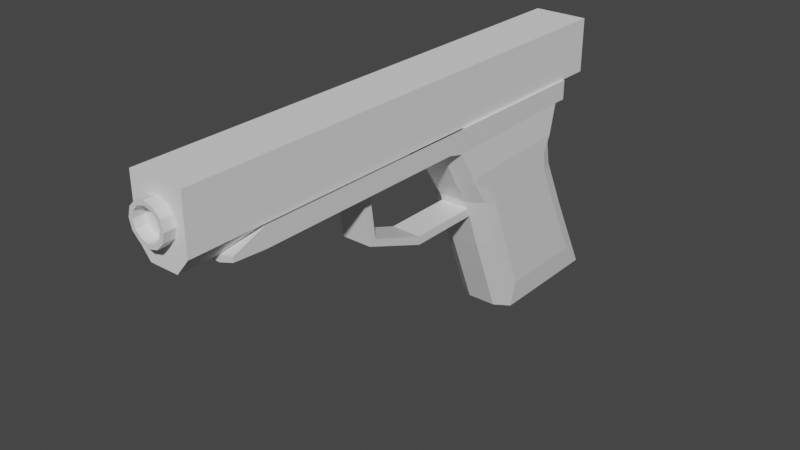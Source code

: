 # Source: knockoff.blend  (saved by Blender 3.0.42; exported with 4.5.12 LTS)
import bpy
from mathutils import Matrix  # noqa: F401  (used for matrix-valued properties, if any)

bpy.ops.wm.read_factory_settings(use_empty=True)
scene = bpy.context.scene
scene.name = 'Scene'

# ---- collections
col_collection = bpy.data.collections.new('Collection'); scene.collection.children.link(col_collection)

# ---- materials (node trees are filled in below, after node groups)
mat_material = bpy.data.materials.new('Material')
mat_material.alpha_threshold = 0.0
mat_material.use_transparent_shadow = False
mat_material.line_color = (0.0, 0.0, 0.0, 1.0)

# ---- material node trees
mat_material.use_nodes = True; mat_material.node_tree.nodes.clear()
_N = mat_material.node_tree.nodes; _L = mat_material.node_tree.links
n0 = _N.new('ShaderNodeOutputMaterial'); n0.name = 'Material Output'; n0.location = (300, 300)
n1 = _N.new('ShaderNodeBsdfPrincipled'); n1.name = 'Principled BSDF'; n1.location = (10, 300)
n1.distribution = 'GGX'
n1.subsurface_method = 'RANDOM_WALK_SKIN'
n1.inputs[2].default_value = 0.4
n1.inputs[3].default_value = 1.45
n1.inputs[27].default_value = (0.0, 0.0, 0.0, 1.0)
n1.inputs[28].default_value = 1.0
_L.new(n1.outputs[0], n0.inputs[0])
n0.is_active_output = True

# ---- world
world_world = bpy.data.worlds.new('World'); scene.world = world_world
world_world.use_nodes = True; world_world.node_tree.nodes.clear()
_N = world_world.node_tree.nodes; _L = world_world.node_tree.links
n0 = _N.new('ShaderNodeOutputWorld'); n0.name = 'World Output'; n0.location = (300, 300)
n1 = _N.new('ShaderNodeBackground'); n1.name = 'Background'; n1.location = (10, 300)
n1.inputs[0].default_value = (0.05088, 0.05088, 0.05088, 1.0)
_L.new(n1.outputs[0], n0.inputs[0])
n0.is_active_output = True
world_world.color = (0.05088, 0.05088, 0.05088)
world_world.use_sun_shadow = False
world_world.sun_shadow_jitter_overblur = 0.0

# ---- meshes
me_cube = bpy.data.meshes.new('Cube')
me_cube.from_pydata([(0.6314, 1.049, 0.8367), (0.7769, 0.8296, 0.2125), (0.7769, -5.391, 0.8367), (0.7769, -5.391, 0.3214), (-0.6314, 1.049, 0.8367), (-0.7769, 0.8296, 0.2125), (-0.7769, -5.391, 0.8367), (-0.7769, -5.391, 0.3214), (0.6314, 3.677, 0.8367), (0.7769, 4.778, 0.3214), (-0.6314, 3.677, 0.8367), (-0.7769, 4.778, 0.3214), (0.7769, 5.139, 0.8367), (0.7769, 5.139, 0.3214), (-0.7769, 5.139, 0.8367), (-0.7769, 5.139, 0.3214), (0.7769, 1.816, -1.4), (-0.7769, 1.816, -1.4), (0.7769, 4.631, -1.291), (-0.7769, 4.631, -1.291), (0.7769, 2.339, -2.791), (-0.7769, 2.339, -2.791), (0.7769, 5.342, -2.764), (-0.7769, 5.342, -2.764), (0.6314, 3.348, -4.952), (-0.6314, 3.348, -4.952), (0.6314, 5.976, -4.952), (-0.6314, 5.976, -4.952), (0.3885, 0.5797, 0.2125), (0.0, 0.5797, 0.2125), (-0.3885, 0.5797, 0.2125), (0.3885, -5.391, 0.4226), (0.0, -5.391, 0.4226), (-0.3885, -5.391, 0.4226), (-0.3885, -5.391, 0.08786), (0.0, -5.391, 0.08786), (0.3885, -5.391, 0.08786), (-0.3885, 1.049, 0.8367), (0.0, 1.049, 0.8367), (0.3885, 1.049, 0.8367), (0.3885, 4.905, 0.3214), (0.0, 4.905, 0.3214), (-0.3885, 4.905, 0.3214), (-0.3885, 3.677, 0.8367), (0.0, 3.677, 0.8367), (0.3885, 3.677, 0.8367), (0.3885, 5.418, 0.3214), (0.0, 5.545, 0.3214), (-0.3885, 5.418, 0.3214), (-0.3885, 5.418, 0.8367), (0.0, 5.545, 0.8367), (0.3885, 5.418, 0.8367), (0.3885, 1.566, -1.4), (5.551e-17, 1.566, -1.4), (-0.3885, 1.566, -1.4), (0.3885, 4.758, -1.291), (0.0, 4.758, -1.291), (-0.3885, 4.758, -1.291), (0.3885, 2.089, -2.791), (0.0, 2.089, -2.791), (-0.3885, 2.089, -2.791), (0.3885, 5.469, -2.764), (0.0, 5.469, -2.764), (-0.3885, 5.469, -2.764), (0.3885, 3.348, -4.952), (0.0, 3.348, -4.952), (-0.3885, 3.348, -4.952), (0.3885, 5.976, -4.952), (0.0, 5.976, -4.952), (-0.3885, 5.976, -4.952), (0.3885, 0.8963, 0.4334), (0.7769, 0.8963, 0.8367), (0.3885, 4.778, 0.8367), (0.7769, 4.778, 0.8367), (-0.7769, 0.8963, 0.8367), (-0.7769, 4.778, 0.8367), (-0.3885, 2.945, -4.952), (-0.7769, 3.195, -4.952), (-0.3885, 6.603, -4.952), (-0.7769, 6.476, -4.952), (0.7769, 3.195, -4.952), (0.7769, 6.476, -4.952), (-0.3885, 0.8963, 0.4334), (0.0, 0.8963, 0.4334), (-0.3885, 4.778, 0.8367), (0.0, 4.778, 0.8367), (0.3885, 2.945, -4.952), (0.0, 2.945, -4.952), (0.3885, 6.603, -4.952), (0.0, 6.603, -4.952), (-0.3885, 2.198, -2.058), (-0.3885, 4.826, -2.058), (0.0, 2.198, -2.058), (0.0, 4.826, -2.058), (0.3885, 2.198, -2.058), (0.3885, 4.826, -2.058), (0.6314, 2.198, -2.058), (-0.6314, 2.198, -2.058), (-0.6314, 4.826, -2.058), (0.6314, 4.826, -2.058), (-0.7769, 0.3791, 0.3214), (0.7769, 0.3791, 0.8367), (-0.7769, 0.3791, 0.8367), (0.7769, 0.3791, 0.3214), (-0.3885, 0.3791, 0.3214), (0.0, 0.3791, 0.3214), (0.3885, 0.3791, 0.3214), (0.3885, 0.3791, 0.4334), (0.0, 0.3791, 0.4334), (-0.3885, 0.3791, 0.4334), (0.7769, 1.398, -0.7549), (0.7769, 4.501, -0.5644), (-0.7769, 1.398, -0.7549), (-0.7769, 4.501, -0.5644), (-0.3885, 4.629, -0.5644), (0.0, 4.629, -0.5644), (0.3885, 4.629, -0.5644), (0.3885, 1.148, -0.7549), (5.551e-17, 1.148, -0.7549), (-0.3885, 1.148, -0.7549), (0.8399, 1.458, -0.5422), (0.8399, 4.488, -0.4587), (-0.8399, 4.488, -0.4587), (-0.8399, 1.458, -0.5422), (0.8399, 2.215, -1.53), (0.8399, 4.375, -1.447), (-0.8399, 4.375, -1.447), (-0.8399, 2.215, -1.53), (0.8399, 1.894, -1.035), (0.8399, 4.275, -0.8888), (-0.8399, 1.894, -1.035), (-0.8399, 4.275, -0.8888), (0.8399, 2.616, -2.597), (0.8399, 4.921, -2.576), (-0.8399, 4.921, -2.576), (-0.8399, 2.616, -2.597), (0.8399, 3.273, -4.255), (0.8399, 5.791, -4.255), (-0.8399, 5.791, -4.255), (-0.8399, 3.273, -4.255), (-0.7769, -6.257, 0.3815), (-0.7769, -6.257, 0.5036), (0.7769, -6.257, 0.5036), (0.7769, -6.257, 0.3815), (-0.3885, -6.257, 0.4353), (0.3885, -6.257, 0.2572), (0.3885, -6.257, 0.4353), (0.0, -6.257, 0.4353), (-0.3885, -6.257, 0.2572), (0.0, -6.257, 0.2572), (-0.3981, -1.985, -1.17), (-0.3981, -2.226, 0.4024), (-0.3981, -1.794, -1.055), (-0.3981, -2.002, 0.4024), (0.3981, -1.985, -1.17), (0.3981, -2.226, 0.4024), (0.3981, -1.794, -1.055), (0.3981, -2.002, 0.4024), (-0.3981, -0.2433, -1.834), (-0.3981, -0.2434, -1.611), (0.3981, -0.2433, -1.834), (0.3981, -0.2434, -1.611), (-0.3981, 1.741, -1.833), (-0.3981, 1.74, -1.61), (0.3981, 1.741, -1.833), (0.3981, 1.74, -1.61), (-1.389e-08, -0.1589, 1.917), (-1.724e-08, -7.542, 1.809), (0.2458, -0.1589, 1.852), (0.1915, -7.542, 1.757), (0.4257, -0.1589, 1.672), (0.3316, -7.542, 1.617), (0.4916, -0.1589, 1.426), (0.3829, -7.542, 1.426), (0.4257, -0.1589, 1.18), (0.3316, -7.542, 1.234), (0.2458, -0.1589, 1.0), (0.1915, -7.542, 1.094), (-5.686e-08, -0.1589, 0.9343), (-5.183e-08, -7.542, 1.043), (-0.2458, -0.1589, 1.0), (-0.1915, -7.542, 1.094), (-0.4257, -0.1589, 1.18), (-0.3316, -7.542, 1.234), (-0.4916, -0.1589, 1.426), (-0.3829, -7.542, 1.426), (-0.4257, -0.1589, 1.672), (-0.3316, -7.542, 1.617), (-0.2458, -0.1589, 1.852), (-0.1915, -7.542, 1.757), (-0.5281, -1.174, 0.9083), (-0.5281, -1.174, 1.943), (-0.5281, 0.93, 0.9083), (-0.5281, 0.93, 1.943), (0.5281, -1.174, 0.9083), (0.5281, -1.174, 1.943), (0.5281, 0.93, 0.9083), (0.5281, 0.93, 1.943), (0.2458, -7.542, 1.852), (-1.389e-08, -7.542, 1.917), (0.4257, -7.542, 1.672), (0.4916, -7.542, 1.426), (0.4257, -7.542, 1.18), (0.2458, -7.542, 1.0), (-5.686e-08, -7.542, 0.9343), (-0.2458, -7.542, 1.0), (-0.4257, -7.542, 1.18), (-0.4916, -7.542, 1.426), (-0.4257, -7.542, 1.672), (-0.2458, -7.542, 1.852), (0.1915, -4.671, 1.757), (-1.724e-08, -4.671, 1.809), (0.3316, -4.671, 1.617), (0.3829, -4.671, 1.426), (0.3316, -4.671, 1.234), (0.1915, -4.671, 1.094), (-5.183e-08, -4.671, 1.043), (-0.1915, -4.671, 1.094), (-0.3316, -4.671, 1.234), (-0.3829, -4.671, 1.426), (-0.3316, -4.671, 1.617), (-0.1915, -4.671, 1.757)], [], [(109, 102, 6, 33), (35, 36, 145, 149), (100, 102, 74, 5), (106, 103, 3, 36), (103, 101, 2, 3), (71, 1, 9, 73), (73, 9, 13, 12), (5, 74, 75, 11), (1, 110, 128, 120), (45, 44, 93, 95), (46, 51, 12, 13), (11, 75, 14, 15), (42, 11, 15, 48), (72, 73, 12, 51), (23, 79, 138, 134), (119, 112, 17, 54), (116, 111, 18, 55), (16, 20, 132, 124), (77, 21, 135, 139), (55, 18, 22, 61), (11, 113, 131, 122), (54, 17, 21, 60), (27, 69, 91, 98), (60, 21, 77, 76), (22, 18, 125, 133), (61, 22, 81, 88), (23, 63, 78, 79), (63, 62, 89, 78), (62, 61, 88, 89), (20, 58, 86, 80), (58, 59, 87, 86), (59, 60, 76, 87), (44, 43, 91, 93), (69, 68, 93, 91), (66, 25, 97, 90), (16, 52, 58, 20), (52, 53, 59, 58), (53, 54, 60, 59), (19, 57, 63, 23), (57, 56, 62, 63), (56, 55, 61, 62), (113, 114, 57, 19), (114, 115, 56, 57), (115, 116, 55, 56), (110, 117, 52, 16), (117, 118, 53, 52), (118, 119, 54, 53), (75, 84, 49, 14), (84, 85, 50, 49), (85, 72, 51, 50), (9, 40, 46, 13), (40, 41, 47, 46), (41, 42, 48, 47), (15, 14, 49, 48), (48, 49, 50, 47), (47, 50, 51, 46), (43, 10, 98, 91), (68, 67, 95, 93), (10, 4, 97, 98), (100, 104, 34, 7), (104, 105, 35, 34), (105, 106, 36, 35), (31, 32, 147, 146), (36, 3, 143, 145), (34, 35, 149, 148), (101, 107, 31, 2), (107, 108, 32, 31), (108, 109, 33, 32), (0, 39, 70, 71), (45, 8, 73, 72), (8, 0, 71, 73), (4, 10, 75, 74), (25, 66, 76, 77), (69, 27, 79, 78), (24, 26, 81, 80), (27, 25, 77, 79), (37, 4, 74, 82), (38, 37, 82, 83), (39, 38, 83, 70), (10, 43, 84, 75), (43, 44, 85, 84), (44, 45, 72, 85), (64, 24, 80, 86), (65, 64, 86, 87), (66, 65, 87, 76), (26, 67, 88, 81), (67, 68, 89, 88), (68, 69, 78, 89), (94, 96, 99, 95), (97, 90, 91, 98), (90, 92, 93, 91), (92, 94, 95, 93), (26, 24, 96, 99), (24, 64, 94, 96), (25, 27, 98, 97), (39, 0, 96, 94), (64, 65, 92, 94), (4, 37, 90, 97), (8, 45, 95, 99), (65, 66, 90, 92), (37, 38, 92, 90), (0, 8, 99, 96), (67, 26, 99, 95), (38, 39, 94, 92), (83, 82, 109, 108), (70, 83, 108, 107), (71, 70, 107, 101), (29, 28, 106, 105), (30, 29, 105, 104), (5, 30, 104, 100), (1, 71, 101, 103), (28, 1, 103, 106), (7, 6, 102, 100), (82, 74, 102, 109), (29, 30, 119, 118), (28, 29, 118, 117), (1, 28, 117, 110), (41, 40, 116, 115), (42, 41, 115, 114), (11, 42, 114, 113), (81, 22, 133, 137), (40, 9, 111, 116), (30, 5, 112, 119), (17, 112, 130, 127), (129, 128, 124, 125), (127, 126, 134, 135), (130, 131, 126, 127), (133, 132, 136, 137), (125, 124, 132, 133), (135, 134, 138, 139), (123, 122, 131, 130), (121, 120, 128, 129), (9, 1, 120, 121), (80, 81, 137, 136), (18, 111, 129, 125), (110, 16, 124, 128), (79, 77, 139, 138), (112, 5, 123, 130), (19, 23, 134, 126), (111, 9, 121, 129), (20, 80, 136, 132), (113, 19, 126, 131), (21, 17, 127, 135), (5, 11, 122, 123), (148, 144, 141, 140), (143, 142, 146, 145), (145, 146, 147, 149), (149, 147, 144, 148), (32, 33, 144, 147), (33, 6, 141, 144), (6, 7, 140, 141), (7, 34, 148, 140), (2, 31, 146, 142), (3, 2, 142, 143), (150, 151, 153, 152), (152, 153, 157, 156), (156, 157, 155, 154), (154, 155, 151, 150), (150, 152, 159, 158), (157, 153, 151, 155), (159, 161, 165, 163), (156, 154, 160, 161), (154, 150, 158, 160), (152, 156, 161, 159), (163, 165, 164, 162), (161, 160, 164, 165), (158, 159, 163, 162), (160, 158, 162, 164), (166, 199, 198, 168), (168, 198, 200, 170), (170, 200, 201, 172), (172, 201, 202, 174), (174, 202, 203, 176), (176, 203, 204, 178), (178, 204, 205, 180), (180, 205, 206, 182), (182, 206, 207, 184), (184, 207, 208, 186), (169, 167, 211, 210), (186, 208, 209, 188), (188, 209, 199, 166), (166, 168, 170, 172, 174, 176, 178, 180, 182, 184, 186, 188), (190, 191, 193, 192), (192, 193, 197, 196), (196, 197, 195, 194), (194, 195, 191, 190), (192, 196, 194, 190), (197, 193, 191, 195), (167, 169, 198, 199), (169, 171, 200, 198), (171, 173, 201, 200), (173, 175, 202, 201), (175, 177, 203, 202), (177, 179, 204, 203), (179, 181, 205, 204), (181, 183, 206, 205), (183, 185, 207, 206), (185, 187, 208, 207), (187, 189, 209, 208), (189, 167, 199, 209), (210, 211, 221, 220, 219, 218, 217, 216, 215, 214, 213, 212), (183, 181, 217, 218), (177, 175, 214, 215), (167, 189, 221, 211), (171, 169, 210, 212), (185, 183, 218, 219), (179, 177, 215, 216), (173, 171, 212, 213), (187, 185, 219, 220), (181, 179, 216, 217), (175, 173, 213, 214), (189, 187, 220, 221)])
_uv = me_cube.uv_layers.new(name='UVMap')
_uv.uv.foreach_set('vector', [0.8125, 0.5294, 0.875, 0.5294, 0.875, 0.75, 0.8125, 0.75, 0.25, 0.75, 0.3125, 0.75, 0.3125, 0.75, 0.25, 0.75, 0.375, 0.2206, 0.625, 0.2206, 0.625, 0.25, 0.375, 0.25, 0.3125, 0.5294, 0.375, 0.5294, 0.375, 0.75, 0.3125, 0.75, 0.375, 0.5294, 0.625, 0.5294, 0.625, 0.75, 0.375, 0.75, 0.625, 0.5, 0.375, 0.5, 0.375, 0.5, 0.625, 0.5, 0.625, 0.5, 0.375, 0.5, 0.375, 0.5, 0.625, 0.5, 0.375, 0.25, 0.625, 0.25, 0.625, 0.25, 0.375, 0.25, 0.375, 0.5, 0.375, 0.5, 0.375, 0.5, 0.375, 0.5, 0.6875, 0.5, 0.75, 0.5, 0.75, 0.5, 0.6875, 0.5, 0.375, 0.4375, 0.625, 0.4375, 0.625, 0.5, 0.375, 0.5, 0.375, 0.25, 0.625, 0.25, 0.625, 0.25, 0.375, 0.25, 0.1875, 0.5, 0.125, 0.5, 0.125, 0.5, 0.1875, 0.5, 0.6875, 0.5, 0.625, 0.5, 0.625, 0.5, 0.6875, 0.5, 0.125, 0.5, 0.125, 0.5, 0.125, 0.5, 0.125, 0.5, 0.1875, 0.5, 0.125, 0.5, 0.125, 0.5, 0.1875, 0.5, 0.3125, 0.5, 0.375, 0.5, 0.375, 0.5, 0.3125, 0.5, 0.375, 0.5, 0.375, 0.5, 0.375, 0.5, 0.375, 0.5, 0.125, 0.5, 0.125, 0.5, 0.125, 0.5, 0.125, 0.5, 0.3125, 0.5, 0.375, 0.5, 0.375, 0.5, 0.3125, 0.5, 0.125, 0.5, 0.125, 0.5, 0.125, 0.5, 0.125, 0.5, 0.1875, 0.5, 0.125, 0.5, 0.125, 0.5, 0.1875, 0.5, 0.1484, 0.5, 0.1875, 0.5, 0.1875, 0.5, 0.1484, 0.5, 0.1875, 0.5, 0.125, 0.5, 0.125, 0.5, 0.1875, 0.5, 0.375, 0.5, 0.375, 0.5, 0.375, 0.5, 0.375, 0.5, 0.3125, 0.5, 0.375, 0.5, 0.375, 0.5, 0.3125, 0.5, 0.125, 0.5, 0.1875, 0.5, 0.1875, 0.5, 0.125, 0.5, 0.1875, 0.5, 0.25, 0.5, 0.25, 0.5, 0.1875, 0.5, 0.25, 0.5, 0.3125, 0.5, 0.3125, 0.5, 0.25, 0.5, 0.375, 0.5, 0.3125, 0.5, 0.3125, 0.5, 0.375, 0.5, 0.3125, 0.5, 0.25, 0.5, 0.25, 0.5, 0.3125, 0.5, 0.25, 0.5, 0.1875, 0.5, 0.1875, 0.5, 0.25, 0.5, 0.75, 0.5, 0.8125, 0.5, 0.8125, 0.5, 0.75, 0.5, 0.1875, 0.5, 0.25, 0.5, 0.25, 0.5, 0.1875, 0.5, 0.1875, 0.5, 0.1484, 0.5, 0.1484, 0.5, 0.1875, 0.5, 0.375, 0.5, 0.3125, 0.5, 0.3125, 0.5, 0.375, 0.5, 0.3125, 0.5, 0.25, 0.5, 0.25, 0.5, 0.3125, 0.5, 0.25, 0.5, 0.1875, 0.5, 0.1875, 0.5, 0.25, 0.5, 0.125, 0.5, 0.1875, 0.5, 0.1875, 0.5, 0.125, 0.5, 0.1875, 0.5, 0.25, 0.5, 0.25, 0.5, 0.1875, 0.5, 0.25, 0.5, 0.3125, 0.5, 0.3125, 0.5, 0.25, 0.5, 0.125, 0.5, 0.1875, 0.5, 0.1875, 0.5, 0.125, 0.5, 0.1875, 0.5, 0.25, 0.5, 0.25, 0.5, 0.1875, 0.5, 0.25, 0.5, 0.3125, 0.5, 0.3125, 0.5, 0.25, 0.5, 0.375, 0.5, 0.3125, 0.5, 0.3125, 0.5, 0.375, 0.5, 0.3125, 0.5, 0.25, 0.5, 0.25, 0.5, 0.3125, 0.5, 0.25, 0.5, 0.1875, 0.5, 0.1875, 0.5, 0.25, 0.5, 0.875, 0.5, 0.8125, 0.5, 0.8125, 0.5, 0.875, 0.5, 0.8125, 0.5, 0.75, 0.5, 0.75, 0.5, 0.8125, 0.5, 0.75, 0.5, 0.6875, 0.5, 0.6875, 0.5, 0.75, 0.5, 0.375, 0.5, 0.3125, 0.5, 0.3125, 0.5, 0.375, 0.5, 0.3125, 0.5, 0.25, 0.5, 0.25, 0.5, 0.3125, 0.5, 0.25, 0.5, 0.1875, 0.5, 0.1875, 0.5, 0.25, 0.5, 0.375, 0.25, 0.625, 0.25, 0.625, 0.3125, 0.375, 0.3125, 0.375, 0.3125, 0.625, 0.3125, 0.625, 0.375, 0.375, 0.375, 0.375, 0.375, 0.625, 0.375, 0.625, 0.4375, 0.375, 0.4375, 0.8125, 0.5, 0.8516, 0.5, 0.8516, 0.5, 0.8125, 0.5, 0.25, 0.5, 0.3125, 0.5, 0.3125, 0.5, 0.25, 0.5, 0.8516, 0.5, 0.8516, 0.5, 0.8516, 0.5, 0.8516, 0.5, 0.125, 0.5294, 0.1875, 0.5294, 0.1875, 0.75, 0.125, 0.75, 0.1875, 0.5294, 0.25, 0.5294, 0.25, 0.75, 0.1875, 0.75, 0.25, 0.5294, 0.3125, 0.5294, 0.3125, 0.75, 0.25, 0.75, 0.6875, 0.75, 0.75, 0.75, 0.75, 0.75, 0.6875, 0.75, 0.3125, 0.75, 0.375, 0.75, 0.375, 0.75, 0.3125, 0.75, 0.1875, 0.75, 0.25, 0.75, 0.25, 0.75, 0.1875, 0.75, 0.625, 0.5294, 0.6875, 0.5294, 0.6875, 0.75, 0.625, 0.75, 0.6875, 0.5294, 0.75, 0.5294, 0.75, 0.75, 0.6875, 0.75, 0.75, 0.5294, 0.8125, 0.5294, 0.8125, 0.75, 0.75, 0.75, 0.6484, 0.5, 0.6875, 0.5, 0.6875, 0.5, 0.625, 0.5, 0.6875, 0.5, 0.6484, 0.5, 0.625, 0.5, 0.6875, 0.5, 0.6484, 0.5, 0.6484, 0.5, 0.625, 0.5, 0.625, 0.5, 0.8516, 0.5, 0.8516, 0.5, 0.875, 0.5, 0.875, 0.5, 0.1484, 0.5, 0.1875, 0.5, 0.1875, 0.5, 0.125, 0.5, 0.1875, 0.5, 0.1484, 0.5, 0.125, 0.5, 0.1875, 0.5, 0.3516, 0.5, 0.3516, 0.5, 0.375, 0.5, 0.375, 0.5, 0.1484, 0.5, 0.1484, 0.5, 0.125, 0.5, 0.125, 0.5, 0.8125, 0.5, 0.8516, 0.5, 0.875, 0.5, 0.8125, 0.5, 0.75, 0.5, 0.8125, 0.5, 0.8125, 0.5, 0.75, 0.5, 0.6875, 0.5, 0.75, 0.5, 0.75, 0.5, 0.6875, 0.5, 0.8516, 0.5, 0.8125, 0.5, 0.8125, 0.5, 0.875, 0.5, 0.8125, 0.5, 0.75, 0.5, 0.75, 0.5, 0.8125, 0.5, 0.75, 0.5, 0.6875, 0.5, 0.6875, 0.5, 0.75, 0.5, 0.3125, 0.5, 0.3516, 0.5, 0.375, 0.5, 0.3125, 0.5, 0.25, 0.5, 0.3125, 0.5, 0.3125, 0.5, 0.25, 0.5, 0.1875, 0.5, 0.25, 0.5, 0.25, 0.5, 0.1875, 0.5, 0.3516, 0.5, 0.3125, 0.5, 0.3125, 0.5, 0.375, 0.5, 0.3125, 0.5, 0.25, 0.5, 0.25, 0.5, 0.3125, 0.5, 0.25, 0.5, 0.1875, 0.5, 0.1875, 0.5, 0.25, 0.5, 0.6875, 0.5, 0.6484, 0.5, 0.6484, 0.5, 0.6875, 0.5, 0.8516, 0.5, 0.8125, 0.5, 0.8125, 0.5, 0.8516, 0.5, 0.8125, 0.5, 0.75, 0.5, 0.75, 0.5, 0.8125, 0.5, 0.75, 0.5, 0.6875, 0.5, 0.6875, 0.5, 0.75, 0.5, 0.3516, 0.5, 0.3516, 0.5, 0.3516, 0.5, 0.3516, 0.5, 0.3516, 0.5, 0.3125, 0.5, 0.3125, 0.5, 0.3516, 0.5, 0.1484, 0.5, 0.1484, 0.5, 0.1484, 0.5, 0.1484, 0.5, 0.6875, 0.5, 0.6484, 0.5, 0.6484, 0.5, 0.6875, 0.5, 0.3125, 0.5, 0.25, 0.5, 0.25, 0.5, 0.3125, 0.5, 0.8516, 0.5, 0.8125, 0.5, 0.8125, 0.5, 0.8516, 0.5, 0.6484, 0.5, 0.6875, 0.5, 0.6875, 0.5, 0.6484, 0.5, 0.25, 0.5, 0.1875, 0.5, 0.1875, 0.5, 0.25, 0.5, 0.8125, 0.5, 0.75, 0.5, 0.75, 0.5, 0.8125, 0.5, 0.6484, 0.5, 0.6484, 0.5, 0.6484, 0.5, 0.6484, 0.5, 0.3125, 0.5, 0.3516, 0.5, 0.3516, 0.5, 0.3125, 0.5, 0.75, 0.5, 0.6875, 0.5, 0.6875, 0.5, 0.75, 0.5, 0.75, 0.5, 0.8125, 0.5, 0.8125, 0.5294, 0.75, 0.5294, 0.6875, 0.5, 0.75, 0.5, 0.75, 0.5294, 0.6875, 0.5294, 0.625, 0.5, 0.6875, 0.5, 0.6875, 0.5294, 0.625, 0.5294, 0.25, 0.5, 0.3125, 0.5, 0.3125, 0.5294, 0.25, 0.5294, 0.1875, 0.5, 0.25, 0.5, 0.25, 0.5294, 0.1875, 0.5294, 0.125, 0.5, 0.1875, 0.5, 0.1875, 0.5294, 0.125, 0.5294, 0.375, 0.5, 0.625, 0.5, 0.625, 0.5294, 0.375, 0.5294, 0.3125, 0.5, 0.375, 0.5, 0.375, 0.5294, 0.3125, 0.5294, 0.375, 0.0, 0.625, 0.0, 0.625, 0.2206, 0.375, 0.2206, 0.8125, 0.5, 0.875, 0.5, 0.875, 0.5294, 0.8125, 0.5294, 0.25, 0.5, 0.1875, 0.5, 0.1875, 0.5, 0.25, 0.5, 0.3125, 0.5, 0.25, 0.5, 0.25, 0.5, 0.3125, 0.5, 0.375, 0.5, 0.3125, 0.5, 0.3125, 0.5, 0.375, 0.5, 0.25, 0.5, 0.3125, 0.5, 0.3125, 0.5, 0.25, 0.5, 0.1875, 0.5, 0.25, 0.5, 0.25, 0.5, 0.1875, 0.5, 0.125, 0.5, 0.1875, 0.5, 0.1875, 0.5, 0.125, 0.5, 0.375, 0.5, 0.375, 0.5, 0.375, 0.5, 0.375, 0.5, 0.3125, 0.5, 0.375, 0.5, 0.375, 0.5, 0.3125, 0.5, 0.1875, 0.5, 0.125, 0.5, 0.125, 0.5, 0.1875, 0.5, 0.125, 0.5, 0.125, 0.5, 0.125, 0.5, 0.125, 0.5, 0.375, 0.5, 0.375, 0.5, 0.375, 0.5, 0.375, 0.5, 0.375, 0.25, 0.375, 0.25, 0.375, 0.25, 0.375, 0.25, 0.375, 0.25, 0.375, 0.25, 0.375, 0.25, 0.375, 0.25, 0.375, 0.5, 0.375, 0.5, 0.375, 0.5, 0.375, 0.5, 0.375, 0.5, 0.375, 0.5, 0.375, 0.5, 0.375, 0.5, 0.375, 0.25, 0.375, 0.25, 0.375, 0.25, 0.375, 0.25, 0.375, 0.25, 0.375, 0.25, 0.375, 0.25, 0.375, 0.25, 0.375, 0.5, 0.375, 0.5, 0.375, 0.5, 0.375, 0.5, 0.375, 0.5, 0.375, 0.5, 0.375, 0.5, 0.375, 0.5, 0.375, 0.5, 0.375, 0.5, 0.375, 0.5, 0.375, 0.5, 0.375, 0.5, 0.375, 0.5, 0.375, 0.5, 0.375, 0.5, 0.375, 0.5, 0.375, 0.5, 0.375, 0.5, 0.375, 0.5, 0.125, 0.5, 0.125, 0.5, 0.125, 0.5, 0.125, 0.5, 0.125, 0.5, 0.125, 0.5, 0.125, 0.5, 0.125, 0.5, 0.125, 0.5, 0.125, 0.5, 0.125, 0.5, 0.125, 0.5, 0.375, 0.5, 0.375, 0.5, 0.375, 0.5, 0.375, 0.5, 0.375, 0.5, 0.375, 0.5, 0.375, 0.5, 0.375, 0.5, 0.125, 0.5, 0.125, 0.5, 0.125, 0.5, 0.125, 0.5, 0.125, 0.5, 0.125, 0.5, 0.125, 0.5, 0.125, 0.5, 0.375, 0.25, 0.375, 0.25, 0.375, 0.25, 0.375, 0.25, 0.375, 0.9375, 0.625, 0.9375, 0.625, 1.0, 0.375, 1.0, 0.375, 0.75, 0.625, 0.75, 0.625, 0.8125, 0.375, 0.8125, 0.375, 0.8125, 0.625, 0.8125, 0.625, 0.875, 0.375, 0.875, 0.375, 0.875, 0.625, 0.875, 0.625, 0.9375, 0.375, 0.9375, 0.75, 0.75, 0.8125, 0.75, 0.8125, 0.75, 0.75, 0.75, 0.8125, 0.75, 0.875, 0.75, 0.875, 0.75, 0.8125, 0.75, 0.625, 0.0, 0.375, 0.0, 0.375, 0.0, 0.625, 0.0, 0.125, 0.75, 0.1875, 0.75, 0.1875, 0.75, 0.125, 0.75, 0.625, 0.75, 0.6875, 0.75, 0.6875, 0.75, 0.625, 0.75, 0.375, 0.75, 0.625, 0.75, 0.625, 0.75, 0.375, 0.75, 0.375, 0.0, 0.625, 0.0, 0.625, 0.25, 0.375, 0.25, 0.375, 0.25, 0.625, 0.25, 0.625, 0.5, 0.375, 0.5, 0.375, 0.5, 0.625, 0.5, 0.625, 0.75, 0.375, 0.75, 0.375, 0.75, 0.625, 0.75, 0.625, 1.0, 0.375, 1.0, 0.375, 0.0, 0.375, 0.25, 0.375, 0.25, 0.375, 0.0, 0.625, 0.5, 0.875, 0.5, 0.875, 0.75, 0.625, 0.75, 0.375, 0.25, 0.375, 0.5, 0.375, 0.5, 0.375, 0.25, 0.375, 0.5, 0.375, 0.75, 0.375, 0.75, 0.375, 0.5, 0.375, 0.75, 0.375, 1.0, 0.375, 1.0, 0.375, 0.75, 0.375, 0.25, 0.375, 0.5, 0.375, 0.5, 0.375, 0.25, 0.125, 0.5, 0.375, 0.5, 0.375, 0.75, 0.125, 0.75, 0.375, 0.5, 0.375, 0.75, 0.375, 0.75, 0.375, 0.5, 0.375, 0.0, 0.375, 0.25, 0.375, 0.25, 0.375, 0.0, 0.375, 0.75, 0.375, 1.0, 0.375, 1.0, 0.375, 0.75, 1.0, 0.5, 1.0, 1.0, 0.9167, 1.0, 0.9167, 0.5, 0.9167, 0.5, 0.9167, 1.0, 0.8333, 1.0, 0.8333, 0.5, 0.8333, 0.5, 0.8333, 1.0, 0.75, 1.0, 0.75, 0.5, 0.75, 0.5, 0.75, 1.0, 0.6667, 1.0, 0.6667, 0.5, 0.6667, 0.5, 0.6667, 1.0, 0.5833, 1.0, 0.5833, 0.5, 0.5833, 0.5, 0.5833, 1.0, 0.5, 1.0, 0.5, 0.5, 0.5, 0.5, 0.5, 1.0, 0.4167, 1.0, 0.4167, 0.5, 0.4167, 0.5, 0.4167, 1.0, 0.3333, 1.0, 0.3333, 0.5, 0.3333, 0.5, 0.3333, 1.0, 0.25, 1.0, 0.25, 0.5, 0.25, 0.5, 0.25, 1.0, 0.1667, 1.0, 0.1667, 0.5, 0.3435, 0.4119, 0.25, 0.437, 0.25, 0.437, 0.3435, 0.4119, 0.1667, 0.5, 0.1667, 1.0, 0.08333, 1.0, 0.08333, 0.5, 0.08333, 0.5, 0.08333, 1.0, 7.451e-08, 1.0, 7.451e-08, 0.5, 0.75, 0.49, 0.87, 0.4578, 0.9578, 0.37, 0.99, 0.25, 0.9578, 0.13, 0.87, 0.04215, 0.75, 0.01, 0.63, 0.04215, 0.5422, 0.13, 0.51, 0.25, 0.5422, 0.37, 0.63, 0.4578, 0.375, 0.0, 0.625, 0.0, 0.625, 0.25, 0.375, 0.25, 0.375, 0.25, 0.625, 0.25, 0.625, 0.5, 0.375, 0.5, 0.375, 0.5, 0.625, 0.5, 0.625, 0.75, 0.375, 0.75, 0.375, 0.75, 0.625, 0.75, 0.625, 1.0, 0.375, 1.0, 0.125, 0.5, 0.375, 0.5, 0.375, 0.75, 0.125, 0.75, 0.625, 0.5, 0.875, 0.5, 0.875, 0.75, 0.625, 0.75, 0.25, 0.437, 0.3435, 0.4119, 0.37, 0.4578, 0.25, 0.49, 0.3435, 0.4119, 0.4119, 0.3435, 0.4578, 0.37, 0.37, 0.4578, 0.4119, 0.3435, 0.437, 0.25, 0.49, 0.25, 0.4578, 0.37, 0.437, 0.25, 0.4119, 0.1565, 0.4578, 0.13, 0.49, 0.25, 0.4119, 0.1565, 0.3435, 0.08809, 0.37, 0.04215, 0.4578, 0.13, 0.3435, 0.08809, 0.25, 0.06305, 0.25, 0.01, 0.37, 0.04215, 0.25, 0.06305, 0.1565, 0.08809, 0.13, 0.04215, 0.25, 0.01, 0.1565, 0.08809, 0.08809, 0.1565, 0.04215, 0.13, 0.13, 0.04215, 0.08809, 0.1565, 0.06305, 0.25, 0.01, 0.25, 0.04215, 0.13, 0.06305, 0.25, 0.08809, 0.3435, 0.04215, 0.37, 0.01, 0.25, 0.08809, 0.3435, 0.1565, 0.4119, 0.13, 0.4578, 0.04215, 0.37, 0.1565, 0.4119, 0.25, 0.437, 0.25, 0.49, 0.13, 0.4578, 0.3435, 0.4119, 0.25, 0.437, 0.1565, 0.4119, 0.08809, 0.3435, 0.06305, 0.25, 0.08809, 0.1565, 0.1565, 0.08809, 0.25, 0.06305, 0.3435, 0.08809, 0.4119, 0.1565, 0.437, 0.25, 0.4119, 0.3435, 0.08809, 0.1565, 0.1565, 0.08809, 0.1565, 0.08809, 0.08809, 0.1565, 0.3435, 0.08809, 0.4119, 0.1565, 0.4119, 0.1565, 0.3435, 0.08809, 0.25, 0.437, 0.1565, 0.4119, 0.1565, 0.4119, 0.25, 0.437, 0.4119, 0.3435, 0.3435, 0.4119, 0.3435, 0.4119, 0.4119, 0.3435, 0.06305, 0.25, 0.08809, 0.1565, 0.08809, 0.1565, 0.06305, 0.25, 0.25, 0.06305, 0.3435, 0.08809, 0.3435, 0.08809, 0.25, 0.06305, 0.437, 0.25, 0.4119, 0.3435, 0.4119, 0.3435, 0.437, 0.25, 0.08809, 0.3435, 0.06305, 0.25, 0.06305, 0.25, 0.08809, 0.3435, 0.1565, 0.08809, 0.25, 0.06305, 0.25, 0.06305, 0.1565, 0.08809, 0.4119, 0.1565, 0.437, 0.25, 0.437, 0.25, 0.4119, 0.1565, 0.1565, 0.4119, 0.08809, 0.3435, 0.08809, 0.3435, 0.1565, 0.4119])
me_cube.materials.append(mat_material)
me_cube.use_remesh_preserve_volume = False
me_cube.use_remesh_preserve_attributes = False
me_cube.use_mirror_vertex_groups = False
me_cube.update()
me_cube_001 = bpy.data.meshes.new('Cube.001')
me_cube_001.from_pydata([(-0.7077, -7.251, -0.9222), (-0.7077, -7.251, 0.4931), (-0.7077, -0.9701, -0.9222), (-0.7077, -0.9701, 0.4931), (0.7077, -7.251, -0.9222), (0.7077, -7.251, 0.4931), (0.7077, -0.9701, -0.9222), (0.7077, -0.9701, 0.4931), (-0.6089, -0.9701, -1.046), (-0.6089, -7.251, -1.046), (0.6089, -0.9701, -1.046), (0.6089, -7.251, -1.046), (-0.3747, -0.9701, -1.334), (-0.3747, -7.251, -1.334), (0.3747, -0.9701, -1.334), (0.3747, -7.251, -1.334), (-0.7077, 6.02, 0.4931), (-0.7077, 6.02, -0.9222), (0.7077, 6.02, -0.9222), (0.7077, 6.02, 0.4931), (-0.5974, 6.135, 0.3828), (-0.5974, 6.135, -0.8119), (0.5974, 6.135, -0.8119), (0.5974, 6.135, 0.3828), (0.7077, 0.9652, -0.9222), (0.7077, 0.9652, 0.4931), (-0.7077, 0.9652, -0.9222), (-0.7077, 0.9652, 0.4931)], [], [(0, 1, 3, 2), (25, 24, 18, 19), (6, 7, 5, 4), (4, 5, 1, 0), (2, 6, 10, 8), (7, 3, 1, 5), (11, 9, 13, 15), (0, 2, 8, 9), (6, 4, 11, 10), (4, 0, 9, 11), (12, 14, 15, 13), (8, 10, 14, 12), (10, 11, 15, 14), (9, 8, 12, 13), (16, 19, 23, 20), (24, 26, 17, 18), (27, 25, 19, 16), (26, 27, 16, 17), (21, 20, 23, 22), (17, 16, 20, 21), (19, 18, 22, 23), (18, 17, 21, 22), (2, 3, 27, 26), (3, 7, 25, 27), (6, 2, 26, 24), (7, 6, 24, 25)])
_uv = me_cube_001.uv_layers.new(name='UVMap')
_uv.uv.foreach_set('vector', [0.375, 0.0, 0.625, 0.0, 0.625, 0.25, 0.375, 0.25, 0.625, 0.5, 0.375, 0.5, 0.375, 0.5, 0.625, 0.5, 0.375, 0.5, 0.625, 0.5, 0.625, 0.75, 0.375, 0.75, 0.375, 0.75, 0.625, 0.75, 0.625, 1.0, 0.375, 1.0, 0.375, 0.25, 0.375, 0.5, 0.375, 0.5, 0.375, 0.25, 0.625, 0.5, 0.875, 0.5, 0.875, 0.75, 0.625, 0.75, 0.375, 0.75, 0.375, 1.0, 0.375, 1.0, 0.375, 0.75, 0.375, 0.0, 0.375, 0.25, 0.375, 0.25, 0.375, 0.0, 0.375, 0.5, 0.375, 0.75, 0.375, 0.75, 0.375, 0.5, 0.375, 0.75, 0.375, 1.0, 0.375, 1.0, 0.375, 0.75, 0.125, 0.5, 0.375, 0.5, 0.375, 0.75, 0.125, 0.75, 0.375, 0.25, 0.375, 0.5, 0.375, 0.5, 0.375, 0.25, 0.375, 0.5, 0.375, 0.75, 0.375, 0.75, 0.375, 0.5, 0.375, 0.0, 0.375, 0.25, 0.375, 0.25, 0.375, 0.0, 0.875, 0.5, 0.625, 0.5, 0.625, 0.5, 0.875, 0.5, 0.375, 0.5, 0.375, 0.25, 0.375, 0.25, 0.375, 0.5, 0.875, 0.5, 0.625, 0.5, 0.625, 0.5, 0.875, 0.5, 0.375, 0.25, 0.625, 0.25, 0.625, 0.25, 0.375, 0.25, 0.375, 0.25, 0.625, 0.25, 0.625, 0.5, 0.375, 0.5, 0.375, 0.25, 0.625, 0.25, 0.625, 0.25, 0.375, 0.25, 0.625, 0.5, 0.375, 0.5, 0.375, 0.5, 0.625, 0.5, 0.375, 0.5, 0.375, 0.25, 0.375, 0.25, 0.375, 0.5, 0.375, 0.25, 0.625, 0.25, 0.625, 0.25, 0.375, 0.25, 0.875, 0.5, 0.625, 0.5, 0.625, 0.5, 0.875, 0.5, 0.375, 0.5, 0.375, 0.25, 0.375, 0.25, 0.375, 0.5, 0.625, 0.5, 0.375, 0.5, 0.375, 0.5, 0.625, 0.5])
me_cube_001.use_remesh_fix_poles = True
me_cube_001.use_remesh_preserve_attributes = False
me_cube_001.update()

# ---- objects
ob_cube = bpy.data.objects.new('Cube', me_cube)
ob_cube_001 = bpy.data.objects.new('Cube.001', me_cube_001)

# ---- transforms, parenting, visibility, modifiers, constraints
ob_cube.location = (0.0, 0.0, 0.0)
ob_cube.lock_rotations_4d = False
ob_cube.empty_display_type = 'ARROWS'
ob_cube.lineart.crease_threshold = 0.0
ob_cube_001.location = (0.0, 0.0, 1.747)

# ---- collection membership
col_collection.objects.link(ob_cube)
col_collection.objects.link(ob_cube_001)

# ---- scene / render settings (as saved in the file)
scene.frame_start = 1; scene.frame_end = 250; scene.frame_set(1)
scene.render.engine = 'BLENDER_EEVEE_NEXT'
scene.cycles.sampling_pattern = 'TABULATED_SOBOL'
scene.cycles.use_light_tree = False
scene.view_settings.view_transform = 'Filmic'
bpy.context.view_layer.update()

# ---- added for rendering (the .blend has no active camera and no usable light): camera, sun
cam_auto = bpy.data.cameras.new('AutoCamera')
cam_auto.lens = 50.0
cam_auto.sensor_width = 36.0
cam_auto.clip_end = 1000.0
ob_auto_camera = bpy.data.objects.new('AutoCamera', cam_auto)
scene.collection.objects.link(ob_auto_camera)
ob_auto_camera.location = (14.7639, -18.186, 10.4551)
ob_auto_camera.rotation_euler = (1.09748, -7.21219e-08, 0.694738)
scene.camera = ob_auto_camera
light_auto_sun = bpy.data.lights.new('AutoSun', 'SUN')
light_auto_sun.energy = 3.0
light_auto_sun.angle = 0.0523599
ob_auto_sun = bpy.data.objects.new('AutoSun', light_auto_sun)
scene.collection.objects.link(ob_auto_sun)
ob_auto_sun.rotation_euler = (0.872665, 0.174533, 0.523599)
bpy.context.view_layer.update()
